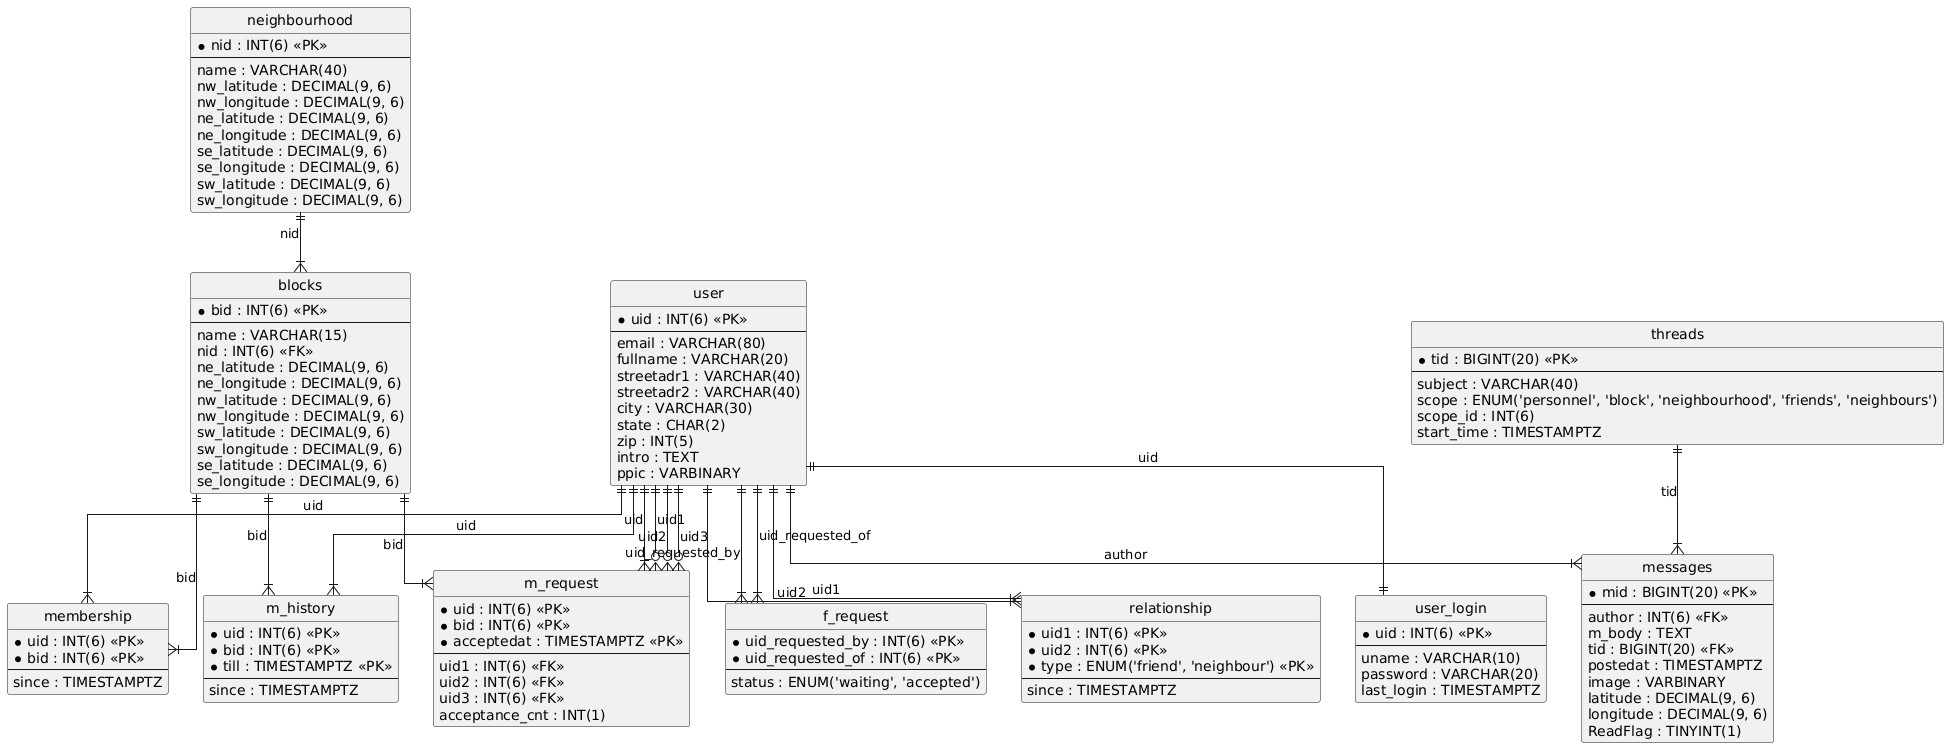

The diagram above was rendered by PlantUML. Its source (embedded in the PNG):
@startuml
hide circle
skinparam linetype ortho

entity "blocks" as blocks {
  * bid : INT(6) <<PK>>
  --
  name : VARCHAR(15)
  nid : INT(6) <<FK>>
  ne_latitude : DECIMAL(9, 6)
  ne_longitude : DECIMAL(9, 6)
  nw_latitude : DECIMAL(9, 6)
  nw_longitude : DECIMAL(9, 6)
  sw_latitude : DECIMAL(9, 6)
  sw_longitude : DECIMAL(9, 6)
  se_latitude : DECIMAL(9, 6)
  se_longitude : DECIMAL(9, 6)
}

entity "f_request" as f_request {
  * uid_requested_by : INT(6) <<PK>>
  * uid_requested_of : INT(6) <<PK>>
  --
  status : ENUM('waiting', 'accepted')
}

entity "m_history" as m_history {
  * uid : INT(6) <<PK>>
  * bid : INT(6) <<PK>>
  * till : TIMESTAMPTZ <<PK>>
  --
  since : TIMESTAMPTZ
}

entity "m_request" as m_request {
  * uid : INT(6) <<PK>>
  * bid : INT(6) <<PK>>
  * acceptedat : TIMESTAMPTZ <<PK>>
  --
  uid1 : INT(6) <<FK>>
  uid2 : INT(6) <<FK>>
  uid3 : INT(6) <<FK>>
  acceptance_cnt : INT(1)
}

entity "membership" as membership {
  * uid : INT(6) <<PK>>
  * bid : INT(6) <<PK>>
  --
  since : TIMESTAMPTZ
}

entity "messages" as messages {
  * mid : BIGINT(20) <<PK>>
  --
  author : INT(6) <<FK>>
  m_body : TEXT
  tid : BIGINT(20) <<FK>>
  postedat : TIMESTAMPTZ
  image : VARBINARY
  latitude : DECIMAL(9, 6)
  longitude : DECIMAL(9, 6)
  ReadFlag : TINYINT(1)
}

entity "neighbourhood" as neighbourhood {
  * nid : INT(6) <<PK>>
  --
  name : VARCHAR(40)
  nw_latitude : DECIMAL(9, 6)
  nw_longitude : DECIMAL(9, 6)
  ne_latitude : DECIMAL(9, 6)
  ne_longitude : DECIMAL(9, 6)
  se_latitude : DECIMAL(9, 6)
  se_longitude : DECIMAL(9, 6)
  sw_latitude : DECIMAL(9, 6)
  sw_longitude : DECIMAL(9, 6)
}

entity "relationship" as relationship {
  * uid1 : INT(6) <<PK>>
  * uid2 : INT(6) <<PK>>
  * type : ENUM('friend', 'neighbour') <<PK>>
  --
  since : TIMESTAMPTZ
}

entity "threads" as threads {
  * tid : BIGINT(20) <<PK>>
  --
  subject : VARCHAR(40)
  scope : ENUM('personnel', 'block', 'neighbourhood', 'friends', 'neighbours')
  scope_id : INT(6)
  start_time : TIMESTAMPTZ
}

entity "user" as user {
  * uid : INT(6) <<PK>>
  --
  email : VARCHAR(80)
  fullname : VARCHAR(20)
  streetadr1 : VARCHAR(40)
  streetadr2 : VARCHAR(40)
  city : VARCHAR(30)
  state : CHAR(2)
  zip : INT(5)
  intro : TEXT
  ppic : VARBINARY
}

entity "user_login" as user_login {
  * uid : INT(6) <<PK>>
  --
  uname : VARCHAR(10)
  password : VARCHAR(20)
  last_login : TIMESTAMPTZ
}

neighbourhood ||--|{ blocks : "nid"
user ||--|{ f_request : "uid_requested_by"
user ||--|{ f_request : "uid_requested_of"
user ||--|{ m_history : "uid"
blocks ||--|{ m_history : "bid"
user ||--|{ m_request : "uid"
user ||--o{ m_request : "uid1"
user ||--o{ m_request : "uid2"
user ||--o{ m_request : "uid3"
blocks ||--|{ m_request : "bid"
user ||--|{ membership : "uid"
blocks ||--|{ membership : "bid"
user ||--|{ messages : "author"
threads ||--|{ messages : "tid"
user ||--|{ relationship : "uid1"
user ||--|{ relationship : "uid2"
user ||--|| user_login : "uid"
@enduml